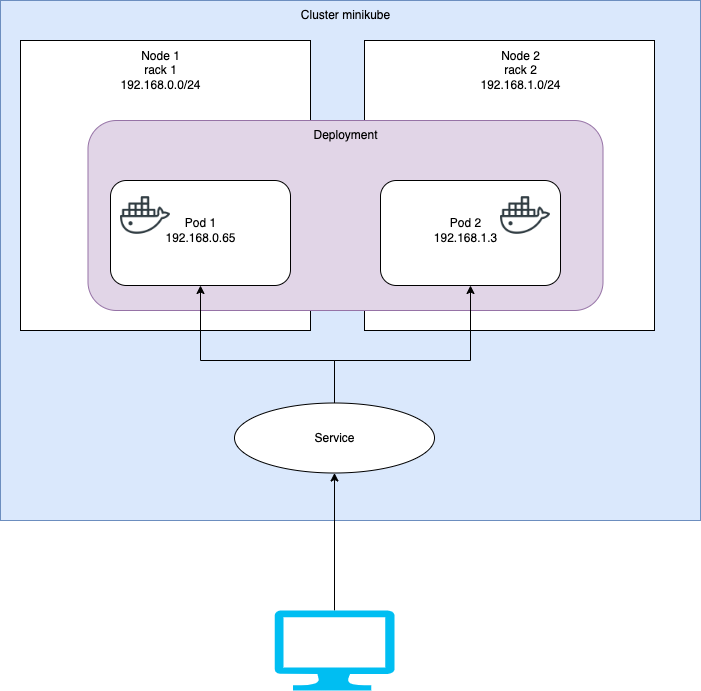

The diagram above was exported from draw.io. Its source (the exported page's mxGraphModel, read from the mxfile embedded in the PNG):
<mxGraphModel dx="938" dy="528" grid="1" gridSize="10" guides="1" tooltips="1" connect="1" arrows="1" fold="1" page="1" pageScale="1" pageWidth="827" pageHeight="1169" math="0" shadow="0">
  <root>
    <mxCell id="0" />
    <mxCell id="1" parent="0" />
    <mxCell id="fP4BsbKZjdjtJFtsRy6l-1" value="" style="rounded=0;whiteSpace=wrap;html=1;fillColor=#dae8fc;strokeColor=#6c8ebf;" parent="1" vertex="1">
      <mxGeometry x="50" y="130" width="700" height="520" as="geometry" />
    </mxCell>
    <mxCell id="fP4BsbKZjdjtJFtsRy6l-4" value="" style="whiteSpace=wrap;html=1;aspect=fixed;" parent="1" vertex="1">
      <mxGeometry x="414" y="170" width="290" height="290" as="geometry" />
    </mxCell>
    <mxCell id="fP4BsbKZjdjtJFtsRy6l-5" value="" style="whiteSpace=wrap;html=1;aspect=fixed;" parent="1" vertex="1">
      <mxGeometry x="70" y="170" width="290" height="290" as="geometry" />
    </mxCell>
    <mxCell id="fP4BsbKZjdjtJFtsRy6l-12" value="" style="rounded=1;whiteSpace=wrap;html=1;fillColor=#e1d5e7;strokeColor=#9673a6;" parent="1" vertex="1">
      <mxGeometry x="137.5" y="250" width="515" height="190" as="geometry" />
    </mxCell>
    <mxCell id="fP4BsbKZjdjtJFtsRy6l-2" value="Cluster minikube" style="text;html=1;resizable=0;autosize=1;align=center;verticalAlign=middle;points=[];fillColor=none;strokeColor=none;rounded=0;" parent="1" vertex="1">
      <mxGeometry x="340" y="130" width="110" height="30" as="geometry" />
    </mxCell>
    <mxCell id="fP4BsbKZjdjtJFtsRy6l-6" value="Node 2&lt;br&gt;rack 2&lt;br&gt;192.168.1.0/24" style="text;html=1;resizable=0;autosize=1;align=center;verticalAlign=middle;points=[];rounded=0;" parent="1" vertex="1">
      <mxGeometry x="520" y="170" width="100" height="60" as="geometry" />
    </mxCell>
    <mxCell id="fP4BsbKZjdjtJFtsRy6l-7" value="Node 1&lt;br&gt;rack 1&lt;br&gt;192.168.0.0/24" style="text;html=1;resizable=0;autosize=1;align=center;verticalAlign=middle;points=[];fillColor=none;strokeColor=none;rounded=0;" parent="1" vertex="1">
      <mxGeometry x="160" y="170" width="100" height="60" as="geometry" />
    </mxCell>
    <mxCell id="fP4BsbKZjdjtJFtsRy6l-8" value="" style="rounded=1;whiteSpace=wrap;html=1;" parent="1" vertex="1">
      <mxGeometry x="160" y="310" width="180" height="105" as="geometry" />
    </mxCell>
    <mxCell id="fP4BsbKZjdjtJFtsRy6l-9" value="" style="rounded=1;whiteSpace=wrap;html=1;" parent="1" vertex="1">
      <mxGeometry x="430" y="310" width="180" height="105" as="geometry" />
    </mxCell>
    <mxCell id="fP4BsbKZjdjtJFtsRy6l-10" value="Pod 1&lt;br&gt;192.168.0.65" style="text;html=1;resizable=0;autosize=1;align=center;verticalAlign=middle;points=[];fillColor=none;strokeColor=none;rounded=0;" parent="1" vertex="1">
      <mxGeometry x="205" y="340" width="90" height="40" as="geometry" />
    </mxCell>
    <mxCell id="fP4BsbKZjdjtJFtsRy6l-11" value="Pod 2&lt;br&gt;192.168.1.3" style="text;html=1;resizable=0;autosize=1;align=center;verticalAlign=middle;points=[];fillColor=none;strokeColor=none;rounded=0;" parent="1" vertex="1">
      <mxGeometry x="470" y="340" width="90" height="40" as="geometry" />
    </mxCell>
    <mxCell id="fP4BsbKZjdjtJFtsRy6l-13" value="Deployment" style="text;html=1;resizable=0;autosize=1;align=center;verticalAlign=middle;points=[];fillColor=none;strokeColor=none;rounded=0;" parent="1" vertex="1">
      <mxGeometry x="350" y="250" width="90" height="30" as="geometry" />
    </mxCell>
    <mxCell id="fP4BsbKZjdjtJFtsRy6l-19" style="edgeStyle=orthogonalEdgeStyle;rounded=0;orthogonalLoop=1;jettySize=auto;html=1;exitX=0.5;exitY=0;exitDx=0;exitDy=0;" parent="1" source="fP4BsbKZjdjtJFtsRy6l-14" target="fP4BsbKZjdjtJFtsRy6l-8" edge="1">
      <mxGeometry relative="1" as="geometry">
        <Array as="points">
          <mxPoint x="384" y="490" />
          <mxPoint x="250" y="490" />
        </Array>
      </mxGeometry>
    </mxCell>
    <mxCell id="fP4BsbKZjdjtJFtsRy6l-20" style="edgeStyle=orthogonalEdgeStyle;rounded=0;orthogonalLoop=1;jettySize=auto;html=1;exitX=0.5;exitY=0;exitDx=0;exitDy=0;entryX=0.5;entryY=1;entryDx=0;entryDy=0;" parent="1" source="fP4BsbKZjdjtJFtsRy6l-14" target="fP4BsbKZjdjtJFtsRy6l-9" edge="1">
      <mxGeometry relative="1" as="geometry">
        <Array as="points">
          <mxPoint x="384" y="490" />
          <mxPoint x="520" y="490" />
        </Array>
      </mxGeometry>
    </mxCell>
    <mxCell id="fP4BsbKZjdjtJFtsRy6l-14" value="" style="ellipse;whiteSpace=wrap;html=1;" parent="1" vertex="1">
      <mxGeometry x="284" y="532.5" width="200" height="70" as="geometry" />
    </mxCell>
    <mxCell id="fP4BsbKZjdjtJFtsRy6l-15" value="Service" style="text;html=1;resizable=0;autosize=1;align=center;verticalAlign=middle;points=[];fillColor=none;strokeColor=none;rounded=0;" parent="1" vertex="1">
      <mxGeometry x="354" y="552.5" width="60" height="30" as="geometry" />
    </mxCell>
    <mxCell id="fP4BsbKZjdjtJFtsRy6l-17" value="" style="shape=image;html=1;verticalAlign=top;verticalLabelPosition=bottom;labelBackgroundColor=#ffffff;imageAspect=0;aspect=fixed;image=https://cdn0.iconfinder.com/data/icons/social-media-2104/24/social_media_social_media_logo_docker-128.png" parent="1" vertex="1">
      <mxGeometry x="170" y="320" width="50" height="50" as="geometry" />
    </mxCell>
    <mxCell id="fP4BsbKZjdjtJFtsRy6l-18" value="" style="shape=image;html=1;verticalAlign=top;verticalLabelPosition=bottom;labelBackgroundColor=#ffffff;imageAspect=0;aspect=fixed;image=https://cdn0.iconfinder.com/data/icons/social-media-2104/24/social_media_social_media_logo_docker-128.png" parent="1" vertex="1">
      <mxGeometry x="550" y="320" width="50" height="50" as="geometry" />
    </mxCell>
    <mxCell id="fP4BsbKZjdjtJFtsRy6l-22" style="edgeStyle=orthogonalEdgeStyle;rounded=0;orthogonalLoop=1;jettySize=auto;html=1;exitX=0.5;exitY=0;exitDx=0;exitDy=0;exitPerimeter=0;entryX=0.5;entryY=1;entryDx=0;entryDy=0;" parent="1" source="fP4BsbKZjdjtJFtsRy6l-21" target="fP4BsbKZjdjtJFtsRy6l-14" edge="1">
      <mxGeometry relative="1" as="geometry" />
    </mxCell>
    <mxCell id="fP4BsbKZjdjtJFtsRy6l-21" value="" style="verticalLabelPosition=bottom;html=1;verticalAlign=top;align=center;strokeColor=none;fillColor=#00BEF2;shape=mxgraph.azure.computer;pointerEvents=1;" parent="1" vertex="1">
      <mxGeometry x="324" y="740" width="120" height="80" as="geometry" />
    </mxCell>
  </root>
</mxGraphModel>